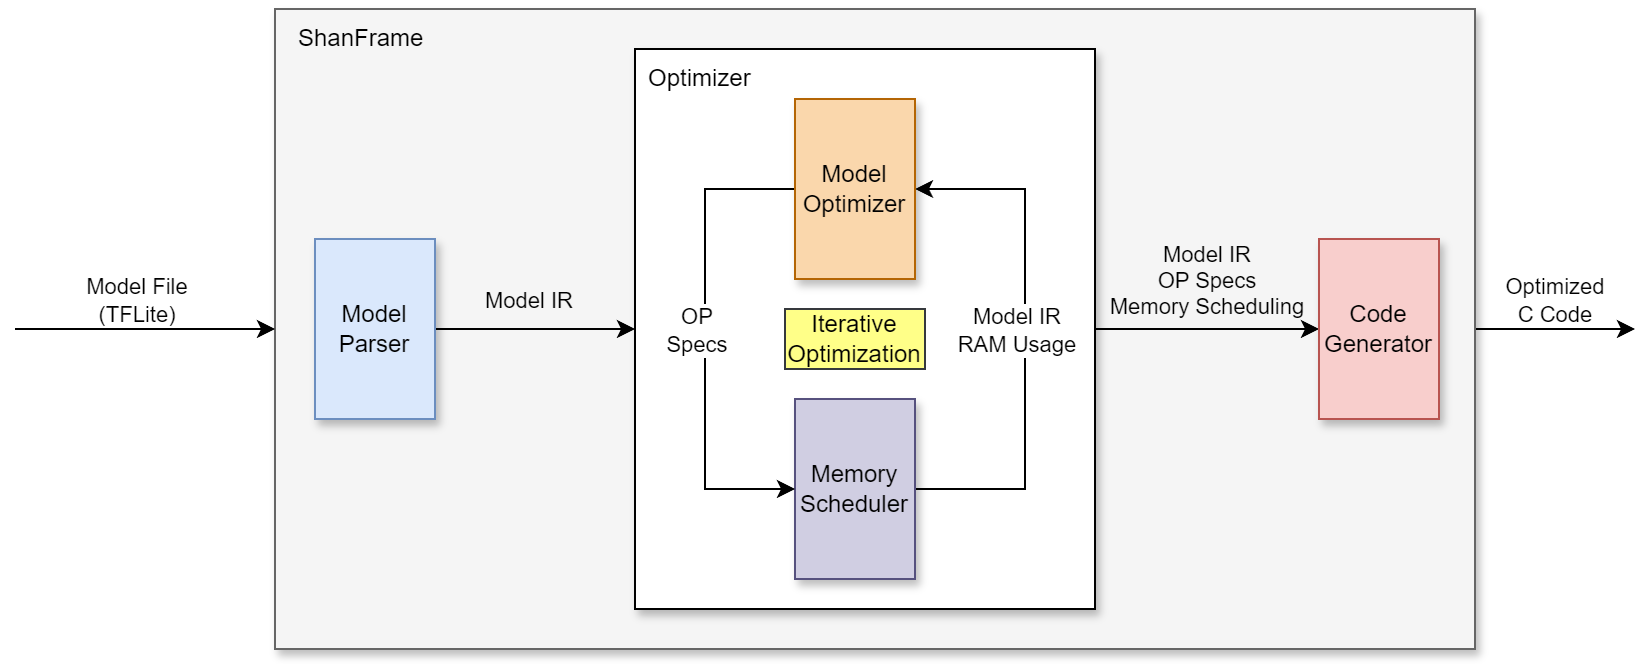

The diagram above was exported from draw.io. Its source (the exported page's mxGraphModel, read from the mxfile embedded in the PNG):
<mxGraphModel dx="1104" dy="894" grid="1" gridSize="10" guides="1" tooltips="1" connect="1" arrows="1" fold="1" page="1" pageScale="1" pageWidth="850" pageHeight="1100" math="0" shadow="0">
  <root>
    <mxCell id="0" />
    <mxCell id="1" parent="0" />
    <mxCell id="vU1_3UF1yW9CJQLsJjLR-20" style="edgeStyle=orthogonalEdgeStyle;rounded=0;orthogonalLoop=1;jettySize=auto;html=1;exitX=1;exitY=0.5;exitDx=0;exitDy=0;" parent="1" source="vU1_3UF1yW9CJQLsJjLR-16" edge="1">
      <mxGeometry relative="1" as="geometry">
        <mxPoint x="960" y="280" as="targetPoint" />
      </mxGeometry>
    </mxCell>
    <mxCell id="vU1_3UF1yW9CJQLsJjLR-29" value="Optimized&lt;br&gt;C Code" style="edgeLabel;html=1;align=center;verticalAlign=middle;resizable=0;points=[];" parent="vU1_3UF1yW9CJQLsJjLR-20" vertex="1" connectable="0">
      <mxGeometry x="0.353" y="-3" relative="1" as="geometry">
        <mxPoint x="-14" y="-18" as="offset" />
      </mxGeometry>
    </mxCell>
    <mxCell id="vU1_3UF1yW9CJQLsJjLR-16" value="" style="rounded=0;whiteSpace=wrap;html=1;fillColor=#f5f5f5;fontColor=#333333;strokeColor=#666666;shadow=1;" parent="1" vertex="1">
      <mxGeometry x="280" y="120" width="600" height="320" as="geometry" />
    </mxCell>
    <mxCell id="vU1_3UF1yW9CJQLsJjLR-11" style="edgeStyle=orthogonalEdgeStyle;rounded=0;orthogonalLoop=1;jettySize=auto;html=1;exitX=1;exitY=0.5;exitDx=0;exitDy=0;entryX=0;entryY=0.5;entryDx=0;entryDy=0;" parent="1" source="vU1_3UF1yW9CJQLsJjLR-1" target="vU1_3UF1yW9CJQLsJjLR-32" edge="1">
      <mxGeometry relative="1" as="geometry">
        <mxPoint x="310" y="280" as="targetPoint" />
      </mxGeometry>
    </mxCell>
    <mxCell id="vU1_3UF1yW9CJQLsJjLR-23" value="Model IR" style="edgeLabel;html=1;align=center;verticalAlign=middle;resizable=0;points=[];labelBackgroundColor=none;" parent="vU1_3UF1yW9CJQLsJjLR-11" vertex="1" connectable="0">
      <mxGeometry x="0.0857" y="1" relative="1" as="geometry">
        <mxPoint x="-8" y="-14" as="offset" />
      </mxGeometry>
    </mxCell>
    <mxCell id="vU1_3UF1yW9CJQLsJjLR-1" value="Model Parser" style="rounded=0;whiteSpace=wrap;html=1;shadow=1;fillColor=#dae8fc;strokeColor=#6c8ebf;" parent="1" vertex="1">
      <mxGeometry x="300" y="235" width="60" height="90" as="geometry" />
    </mxCell>
    <mxCell id="vU1_3UF1yW9CJQLsJjLR-15" style="edgeStyle=orthogonalEdgeStyle;rounded=0;orthogonalLoop=1;jettySize=auto;html=1;entryX=0;entryY=0.5;entryDx=0;entryDy=0;exitX=1;exitY=0.5;exitDx=0;exitDy=0;" parent="1" source="vU1_3UF1yW9CJQLsJjLR-32" target="vU1_3UF1yW9CJQLsJjLR-10" edge="1">
      <mxGeometry relative="1" as="geometry">
        <mxPoint x="590" y="590" as="sourcePoint" />
      </mxGeometry>
    </mxCell>
    <mxCell id="vU1_3UF1yW9CJQLsJjLR-28" value="Model IR&lt;br&gt;OP Specs&lt;br&gt;Memory Scheduling" style="edgeLabel;html=1;align=center;verticalAlign=middle;resizable=0;points=[];labelBackgroundColor=none;" parent="vU1_3UF1yW9CJQLsJjLR-15" vertex="1" connectable="0">
      <mxGeometry x="-0.2848" y="3" relative="1" as="geometry">
        <mxPoint x="15" y="-22" as="offset" />
      </mxGeometry>
    </mxCell>
    <mxCell id="vU1_3UF1yW9CJQLsJjLR-10" value="Code Generator" style="rounded=0;whiteSpace=wrap;html=1;shadow=1;fillColor=#f8cecc;strokeColor=#b85450;" parent="1" vertex="1">
      <mxGeometry x="802" y="235" width="60" height="90" as="geometry" />
    </mxCell>
    <mxCell id="vU1_3UF1yW9CJQLsJjLR-19" value="" style="endArrow=classic;html=1;rounded=0;entryX=0;entryY=0.5;entryDx=0;entryDy=0;" parent="1" target="vU1_3UF1yW9CJQLsJjLR-16" edge="1">
      <mxGeometry width="50" height="50" relative="1" as="geometry">
        <mxPoint x="150" y="280" as="sourcePoint" />
        <mxPoint x="510" y="355" as="targetPoint" />
      </mxGeometry>
    </mxCell>
    <mxCell id="vU1_3UF1yW9CJQLsJjLR-30" value="Model File&lt;br&gt;(TFLite)" style="edgeLabel;html=1;align=center;verticalAlign=middle;resizable=0;points=[];" parent="vU1_3UF1yW9CJQLsJjLR-19" vertex="1" connectable="0">
      <mxGeometry x="-0.0222" y="-3" relative="1" as="geometry">
        <mxPoint x="-4" y="-18" as="offset" />
      </mxGeometry>
    </mxCell>
    <mxCell id="vU1_3UF1yW9CJQLsJjLR-21" value="&lt;div&gt;ShanFrame&lt;/div&gt;" style="text;html=1;align=left;verticalAlign=middle;whiteSpace=wrap;rounded=0;" parent="1" vertex="1">
      <mxGeometry x="290" y="120" width="70" height="30" as="geometry" />
    </mxCell>
    <mxCell id="vU1_3UF1yW9CJQLsJjLR-32" value="" style="rounded=0;whiteSpace=wrap;html=1;shadow=1;" parent="1" vertex="1">
      <mxGeometry x="460" y="140" width="230" height="280" as="geometry" />
    </mxCell>
    <mxCell id="vU1_3UF1yW9CJQLsJjLR-13" style="edgeStyle=orthogonalEdgeStyle;rounded=0;orthogonalLoop=1;jettySize=auto;html=1;exitX=1;exitY=0.5;exitDx=0;exitDy=0;entryX=1;entryY=0.5;entryDx=0;entryDy=0;" parent="1" source="vU1_3UF1yW9CJQLsJjLR-4" target="vU1_3UF1yW9CJQLsJjLR-5" edge="1">
      <mxGeometry relative="1" as="geometry">
        <Array as="points">
          <mxPoint x="655" y="360" />
          <mxPoint x="655" y="210" />
        </Array>
      </mxGeometry>
    </mxCell>
    <mxCell id="vU1_3UF1yW9CJQLsJjLR-26" value="Model IR&lt;div&gt;RAM Usage&lt;/div&gt;" style="edgeLabel;html=1;align=center;verticalAlign=middle;resizable=0;points=[];" parent="vU1_3UF1yW9CJQLsJjLR-13" vertex="1" connectable="0">
      <mxGeometry x="0.1672" y="-2" relative="1" as="geometry">
        <mxPoint x="-7" y="17" as="offset" />
      </mxGeometry>
    </mxCell>
    <mxCell id="vU1_3UF1yW9CJQLsJjLR-4" value="Memory Scheduler" style="rounded=0;whiteSpace=wrap;html=1;shadow=1;fillColor=#d0cee2;strokeColor=#56517e;" parent="1" vertex="1">
      <mxGeometry x="540" y="315" width="60" height="90" as="geometry" />
    </mxCell>
    <mxCell id="vU1_3UF1yW9CJQLsJjLR-14" style="edgeStyle=orthogonalEdgeStyle;rounded=0;orthogonalLoop=1;jettySize=auto;html=1;exitX=0;exitY=0.5;exitDx=0;exitDy=0;entryX=0;entryY=0.5;entryDx=0;entryDy=0;" parent="1" source="vU1_3UF1yW9CJQLsJjLR-5" target="vU1_3UF1yW9CJQLsJjLR-4" edge="1">
      <mxGeometry relative="1" as="geometry">
        <Array as="points">
          <mxPoint x="495" y="210" />
          <mxPoint x="495" y="360" />
        </Array>
      </mxGeometry>
    </mxCell>
    <mxCell id="vU1_3UF1yW9CJQLsJjLR-27" value="OP&lt;br&gt;Specs" style="edgeLabel;html=1;align=center;verticalAlign=middle;resizable=0;points=[];" parent="vU1_3UF1yW9CJQLsJjLR-14" vertex="1" connectable="0">
      <mxGeometry x="-0.0441" relative="1" as="geometry">
        <mxPoint x="-5" as="offset" />
      </mxGeometry>
    </mxCell>
    <mxCell id="vU1_3UF1yW9CJQLsJjLR-5" value="Model Optimizer" style="rounded=0;whiteSpace=wrap;html=1;shadow=1;fillColor=#fad7ac;strokeColor=#b46504;" parent="1" vertex="1">
      <mxGeometry x="540" y="165" width="60" height="90" as="geometry" />
    </mxCell>
    <mxCell id="vU1_3UF1yW9CJQLsJjLR-31" value="Iterative&lt;div&gt;Optimization&lt;/div&gt;" style="text;html=1;align=center;verticalAlign=middle;whiteSpace=wrap;rounded=0;fillColor=#ffff88;strokeColor=#36393d;" parent="1" vertex="1">
      <mxGeometry x="535" y="270" width="70" height="30" as="geometry" />
    </mxCell>
    <mxCell id="vU1_3UF1yW9CJQLsJjLR-33" value="Optimizer" style="text;html=1;align=left;verticalAlign=middle;whiteSpace=wrap;rounded=0;" parent="1" vertex="1">
      <mxGeometry x="465" y="140" width="60" height="30" as="geometry" />
    </mxCell>
  </root>
</mxGraphModel>